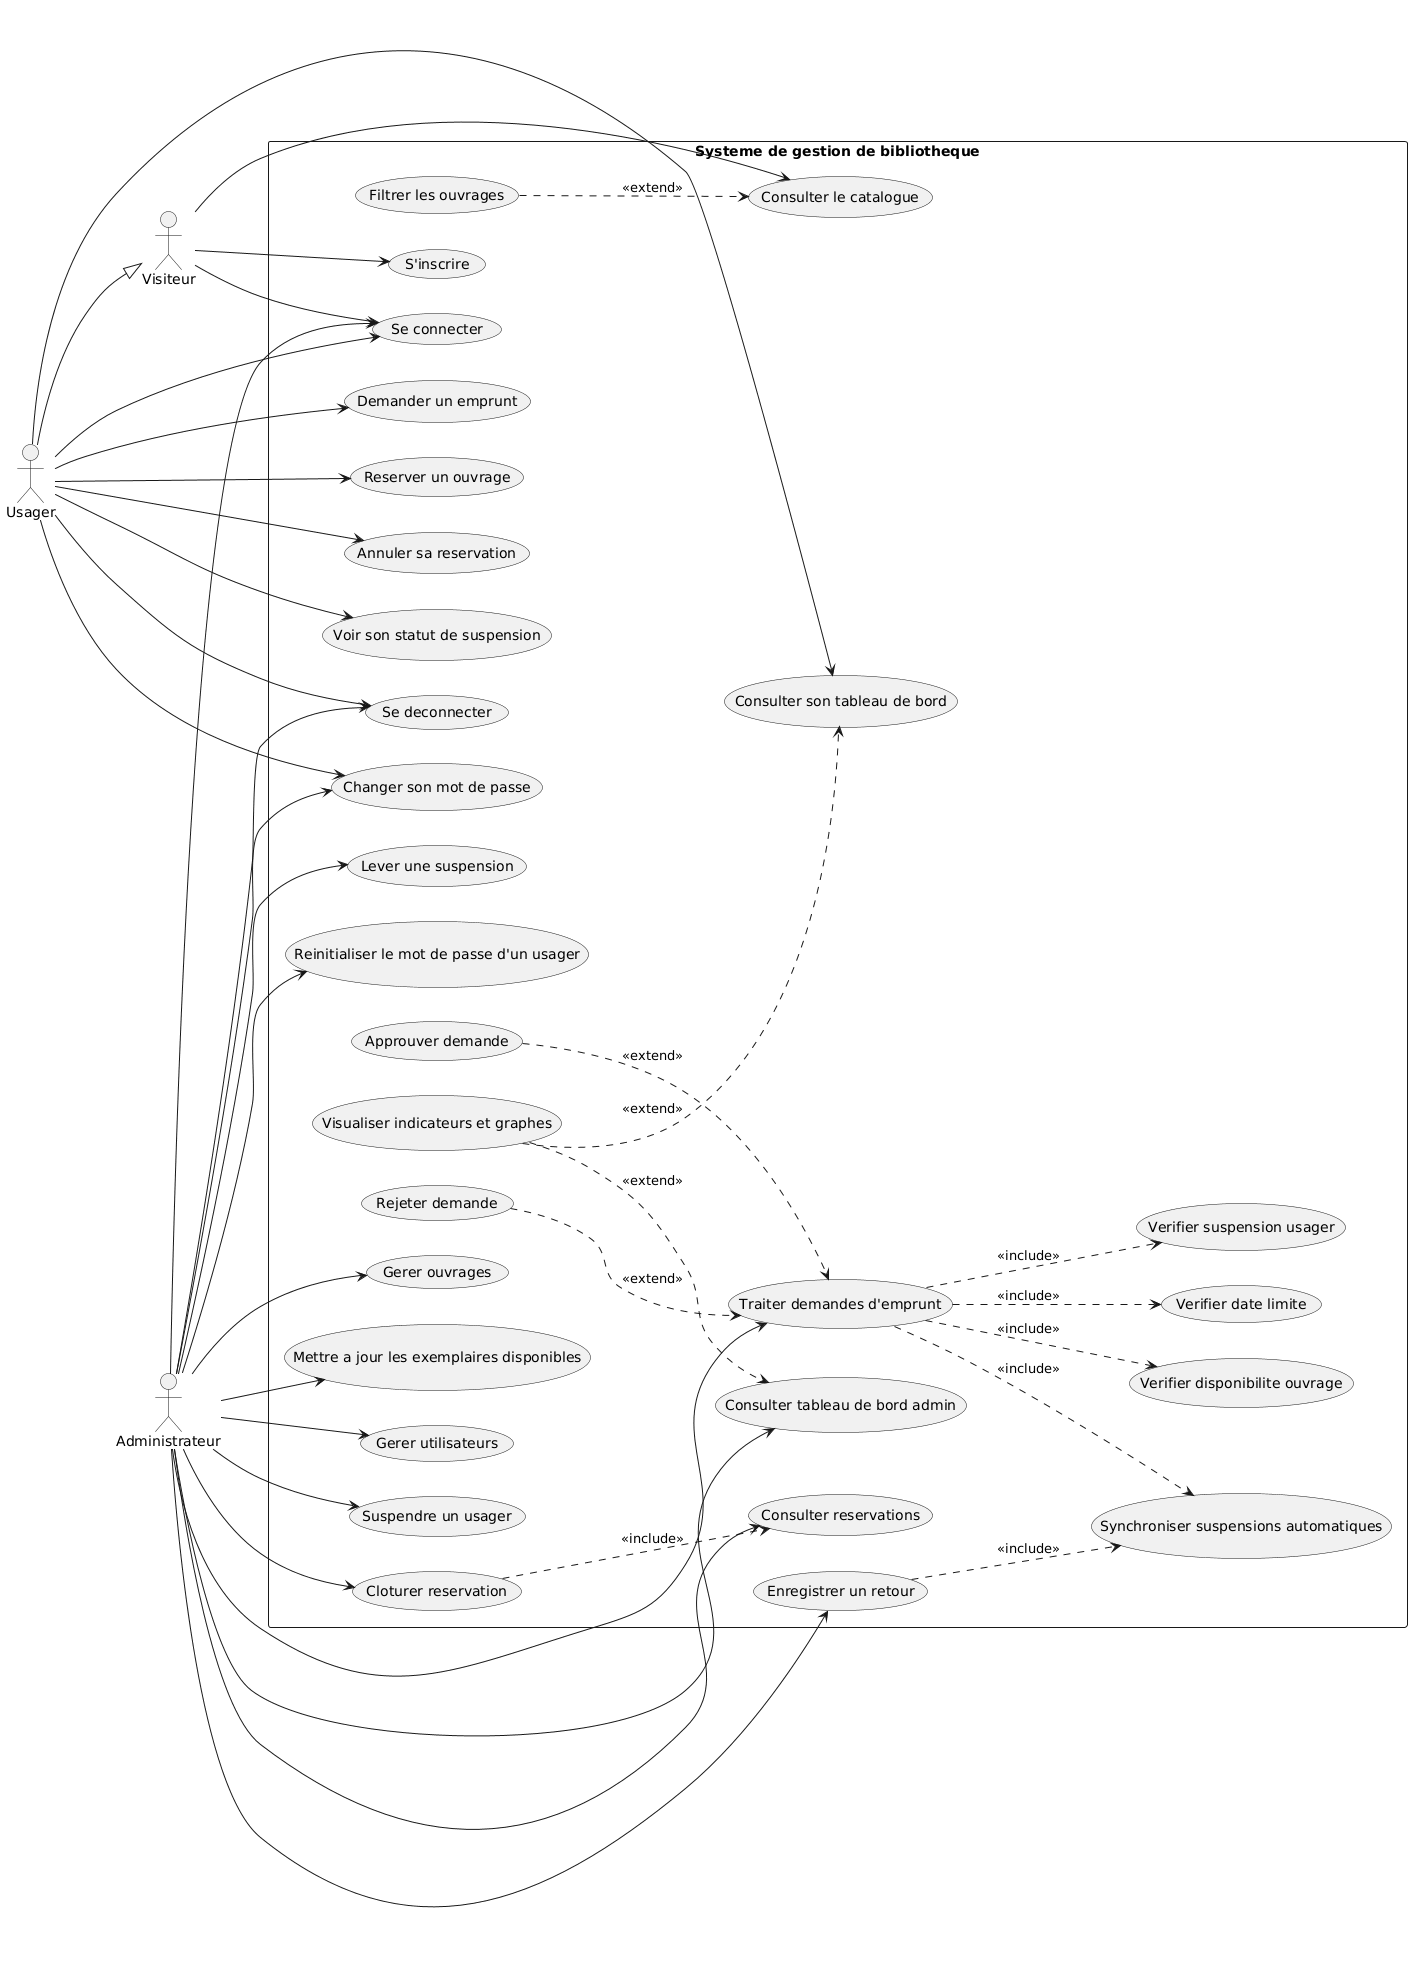

The diagram above was rendered by PlantUML. Its source (embedded in the PNG):
@startuml
left to right direction
actor "Visiteur" as V
actor "Usager" as U
actor "Administrateur" as A

rectangle "Systeme de gestion de bibliotheque" {
  usecase "Consulter le catalogue" as UC1
  usecase "Filtrer les ouvrages" as UC2

  usecase "S'inscrire" as UC3
  usecase "Se connecter" as UC4
  usecase "Se deconnecter" as UC5
  usecase "Changer son mot de passe" as UC6

  usecase "Demander un emprunt" as UC7
  usecase "Reserver un ouvrage" as UC8
  usecase "Annuler sa reservation" as UC9
  usecase "Consulter son tableau de bord" as UC10
  usecase "Voir son statut de suspension" as UC11

  usecase "Gerer ouvrages" as UC12
  usecase "Mettre a jour les exemplaires disponibles" as UC13
  usecase "Gerer utilisateurs" as UC14
  usecase "Suspendre un usager" as UC15
  usecase "Lever une suspension" as UC16
  usecase "Reinitialiser le mot de passe d'un usager" as UC17

  usecase "Traiter demandes d'emprunt" as UC18
  usecase "Approuver demande" as UC19
  usecase "Rejeter demande" as UC20
  usecase "Verifier date limite" as UC21
  usecase "Verifier suspension usager" as UC22
  usecase "Verifier disponibilite ouvrage" as UC23

  usecase "Enregistrer un retour" as UC24
  usecase "Synchroniser suspensions automatiques" as UC25

  usecase "Consulter reservations" as UC26
  usecase "Cloturer reservation" as UC27

  usecase "Consulter tableau de bord admin" as UC28
  usecase "Visualiser indicateurs et graphes" as UC29
}

U --|> V

V --> UC1
V --> UC3
V --> UC4

U --> UC4
U --> UC5
U --> UC6
U --> UC7
U --> UC8
U --> UC9
U --> UC10
U --> UC11

A --> UC4
A --> UC5
A --> UC6
A --> UC12
A --> UC13
A --> UC14
A --> UC15
A --> UC16
A --> UC17
A --> UC18
A --> UC24
A --> UC26
A --> UC27
A --> UC28

UC2 ..> UC1 : <<extend>>
UC18 ..> UC21 : <<include>>
UC18 ..> UC22 : <<include>>
UC18 ..> UC23 : <<include>>
UC19 ..> UC18 : <<extend>>
UC20 ..> UC18 : <<extend>>
UC24 ..> UC25 : <<include>>
UC18 ..> UC25 : <<include>>
UC27 ..> UC26 : <<include>>
UC29 ..> UC10 : <<extend>>
UC29 ..> UC28 : <<extend>>
@enduml